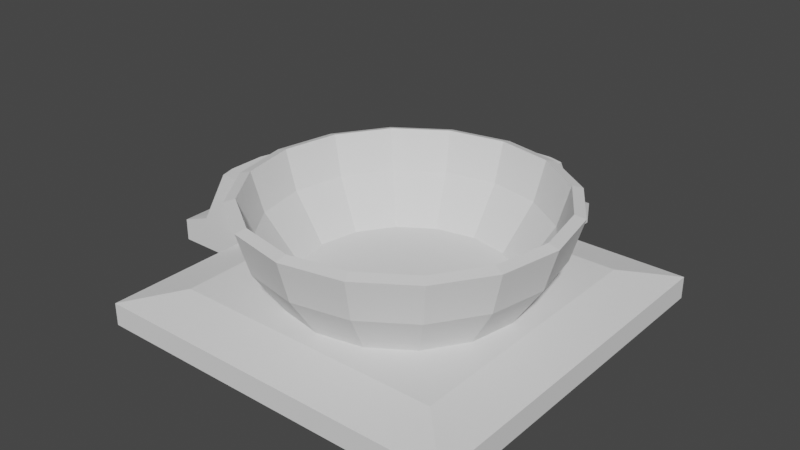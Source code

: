 # Source: TurretBase.blend  (saved by Blender 2.91.10; exported with 4.5.12 LTS)
import bpy
from mathutils import Matrix  # noqa: F401  (used for matrix-valued properties, if any)

bpy.ops.wm.read_factory_settings(use_empty=True)
scene = bpy.context.scene
scene.name = 'Scene'

# ---- collections
col_collection = bpy.data.collections.new('Collection'); scene.collection.children.link(col_collection)

# ---- world
world_world = bpy.data.worlds.new('World'); scene.world = world_world
world_world.use_nodes = True; world_world.node_tree.nodes.clear()
_N = world_world.node_tree.nodes; _L = world_world.node_tree.links
n0 = _N.new('ShaderNodeOutputWorld'); n0.name = 'World Output'; n0.location = (300, 300)
n1 = _N.new('ShaderNodeBackground'); n1.name = 'Background'; n1.location = (10, 300)
n1.inputs[0].default_value = (0.05088, 0.05088, 0.05088, 1.0)
_L.new(n1.outputs[0], n0.inputs[0])
n0.is_active_output = True
world_world.color = (0.05088, 0.05088, 0.05088)
world_world.use_sun_shadow = False
world_world.sun_shadow_jitter_overblur = 0.0

# ---- meshes
me_cube_001 = bpy.data.meshes.new('Cube.001')
me_cube_001.from_pydata([(-1.611, -1.611, 0.0), (-1.611, -1.611, 0.1975), (-1.611, 1.611, 0.0), (-1.611, 1.611, 0.1975), (1.611, -1.611, 0.0), (1.611, -1.611, 0.1975), (1.611, 1.611, 0.0), (1.611, 1.611, 0.1975), (-1.194, -1.194, 0.2975), (-1.194, 1.194, 0.2975), (1.194, 1.194, 0.2975), (1.194, -1.194, 0.2975)], [], [(0, 1, 3, 2), (2, 3, 7, 6), (6, 7, 5, 4), (4, 5, 1, 0), (2, 6, 4, 0), (3, 1, 8, 9), (10, 9, 8, 11), (1, 5, 11, 8), (7, 3, 9, 10), (5, 7, 10, 11)])
_uv = me_cube_001.uv_layers.new(name='UVMap')
_uv.uv.foreach_set('vector', [0.375, 0.0, 0.625, 0.0, 0.625, 0.25, 0.375, 0.25, 0.375, 0.25, 0.625, 0.25, 0.625, 0.5, 0.375, 0.5, 0.375, 0.5, 0.625, 0.5, 0.625, 0.75, 0.375, 0.75, 0.375, 0.75, 0.625, 0.75, 0.625, 1.0, 0.375, 1.0, 0.125, 0.5, 0.375, 0.5, 0.375, 0.75, 0.125, 0.75, 0.625, 0.25, 0.625, 0.0, 0.625, 0.0, 0.625, 0.25, 0.625, 0.5, 0.875, 0.5, 0.875, 0.75, 0.625, 0.75, 0.625, 1.0, 0.625, 0.75, 0.625, 0.75, 0.625, 1.0, 0.625, 0.5, 0.625, 0.25, 0.625, 0.25, 0.625, 0.5, 0.625, 0.75, 0.625, 0.5, 0.625, 0.5, 0.625, 0.75])
me_cube_001.use_remesh_fix_poles = True
me_cube_001.use_remesh_preserve_attributes = False
me_cube_001.use_mirror_vertex_groups = False
me_cube_001.update()
me_sphere_001 = bpy.data.meshes.new('Sphere.001')
me_sphere_001.from_pydata([(0.0, 0.9239, -0.3827), (0.3827, 0.9239, -0.119), (0.3536, 0.8536, -0.3827), (0.2706, 0.6533, -0.7071), (0.7071, 0.7071, -0.119), (0.6533, 0.6533, -0.3827), (0.5, 0.5, -0.7071), (0.9239, 0.3827, -0.119), (0.8536, 0.3536, -0.3827), (0.6533, 0.2706, -0.7071), (1.0, 1.149e-08, -0.119), (0.9239, 1.149e-08, -0.3827), (0.7071, 7.11e-08, -0.7071), (0.9239, -0.3827, -0.119), (0.8536, -0.3536, -0.3827), (0.6533, -0.2706, -0.7071), (0.7071, -0.7071, -0.119), (0.6533, -0.6533, -0.3827), (0.5, -0.5, -0.7071), (0.3827, -0.9239, -0.119), (0.3536, -0.8536, -0.3827), (0.2706, -0.6533, -0.7071), (-3.26e-07, -1.0, -0.119), (-2.962e-07, -0.9239, -0.3827), (-2.664e-07, -0.7071, -0.7071), (-0.3827, -0.9239, -0.119), (-0.3536, -0.8536, -0.3827), (-0.2706, -0.6533, -0.7071), (-0.7071, -0.7071, -0.119), (-0.6533, -0.6533, -0.3827), (-0.5, -0.5, -0.7071), (-0.9239, -0.3827, -0.119), (-0.8536, -0.3536, -0.3827), (-0.6533, -0.2706, -0.7071), (-1.0, 6.075e-07, -0.119), (-0.9239, 5.181e-07, -0.3827), (-0.7071, 4.883e-07, -0.7071), (-0.9239, 0.3827, -0.119), (-0.8536, 0.3536, -0.3827), (-0.6533, 0.2706, -0.7071), (-0.7071, 0.7071, -0.119), (-0.6533, 0.6533, -0.3827), (-0.5, 0.5, -0.7071), (-0.3827, 0.9239, -0.119), (-0.3536, 0.8536, -0.3827), (-0.2706, 0.6533, -0.7071), (6.575e-07, 1.0, -0.119), (4.34e-07, 0.7071, -0.7071)], [], [(47, 0, 2, 3), (0, 46, 1, 2), (2, 1, 4, 5), (3, 2, 5, 6), (5, 4, 7, 8), (6, 5, 8, 9), (9, 8, 11, 12), (8, 7, 10, 11), (11, 10, 13, 14), (12, 11, 14, 15), (14, 13, 16, 17), (15, 14, 17, 18), (18, 17, 20, 21), (17, 16, 19, 20), (21, 20, 23, 24), (20, 19, 22, 23), (23, 22, 25, 26), (24, 23, 26, 27), (26, 25, 28, 29), (27, 26, 29, 30), (30, 29, 32, 33), (29, 28, 31, 32), (33, 32, 35, 36), (32, 31, 34, 35), (35, 34, 37, 38), (36, 35, 38, 39), (38, 37, 40, 41), (39, 38, 41, 42), (42, 41, 44, 45), (41, 40, 43, 44), (44, 43, 46, 0), (45, 44, 0, 47)])
_uv = me_sphere_001.uv_layers.new(name='UVMap')
_uv.uv.foreach_set('vector', [0.75, 0.25, 0.75, 0.375, 0.6875, 0.375, 0.6875, 0.25, 0.75, 0.375, 0.75, 0.5, 0.6875, 0.5, 0.6875, 0.375, 0.6875, 0.375, 0.6875, 0.5, 0.625, 0.5, 0.625, 0.375, 0.6875, 0.25, 0.6875, 0.375, 0.625, 0.375, 0.625, 0.25, 0.625, 0.375, 0.625, 0.5, 0.5625, 0.5, 0.5625, 0.375, 0.625, 0.25, 0.625, 0.375, 0.5625, 0.375, 0.5625, 0.25, 0.5625, 0.25, 0.5625, 0.375, 0.5, 0.375, 0.5, 0.25, 0.5625, 0.375, 0.5625, 0.5, 0.5, 0.5, 0.5, 0.375, 0.5, 0.375, 0.5, 0.5, 0.4375, 0.5, 0.4375, 0.375, 0.5, 0.25, 0.5, 0.375, 0.4375, 0.375, 0.4375, 0.25, 0.4375, 0.375, 0.4375, 0.5, 0.375, 0.5, 0.375, 0.375, 0.4375, 0.25, 0.4375, 0.375, 0.375, 0.375, 0.375, 0.25, 0.375, 0.25, 0.375, 0.375, 0.3125, 0.375, 0.3125, 0.25, 0.375, 0.375, 0.375, 0.5, 0.3125, 0.5, 0.3125, 0.375, 0.3125, 0.25, 0.3125, 0.375, 0.25, 0.375, 0.25, 0.25, 0.3125, 0.375, 0.3125, 0.5, 0.25, 0.5, 0.25, 0.375, 0.25, 0.375, 0.25, 0.5, 0.1875, 0.5, 0.1875, 0.375, 0.25, 0.25, 0.25, 0.375, 0.1875, 0.375, 0.1875, 0.25, 0.1875, 0.375, 0.1875, 0.5, 0.125, 0.5, 0.125, 0.375, 0.1875, 0.25, 0.1875, 0.375, 0.125, 0.375, 0.125, 0.25, 0.125, 0.25, 0.125, 0.375, 0.0625, 0.375, 0.0625, 0.25, 0.125, 0.375, 0.125, 0.5, 0.0625, 0.5, 0.0625, 0.375, 0.0625, 0.25, 0.0625, 0.375, 0.0, 0.375, 0.0, 0.25, 0.0625, 0.375, 0.0625, 0.5, 0.0, 0.5, 0.0, 0.375, 1.0, 0.375, 1.0, 0.5, 0.9375, 0.5, 0.9375, 0.375, 1.0, 0.25, 1.0, 0.375, 0.9375, 0.375, 0.9375, 0.25, 0.9375, 0.375, 0.9375, 0.5, 0.875, 0.5, 0.875, 0.375, 0.9375, 0.25, 0.9375, 0.375, 0.875, 0.375, 0.875, 0.25, 0.875, 0.25, 0.875, 0.375, 0.8125, 0.375, 0.8125, 0.25, 0.875, 0.375, 0.875, 0.5, 0.8125, 0.5, 0.8125, 0.375, 0.8125, 0.375, 0.8125, 0.5, 0.75, 0.5, 0.75, 0.375, 0.8125, 0.25, 0.8125, 0.375, 0.75, 0.375, 0.75, 0.25])
me_sphere_001.use_remesh_fix_poles = True
me_sphere_001.use_remesh_preserve_attributes = False
me_sphere_001.use_mirror_vertex_groups = False
me_sphere_001.update()
me_cube_002 = bpy.data.meshes.new('Cube.002')
me_cube_002.from_pydata([(-1.0, -0.5994, -0.5994), (-1.0, -0.5994, -0.2019), (-1.0, 0.5994, -0.5994), (-1.0, 0.5994, -0.2019), (2.202, -0.5994, -0.5994), (1.2, -0.5994, 1.0), (2.202, 0.5994, -0.5994), (1.2, 0.5994, 1.0), (-1.0, 0.3333, -0.5994), (-1.0, -0.3333, -0.5994), (-1.0, -0.3333, -0.2019), (-1.0, 0.3333, -0.2019), (2.202, -0.3333, -0.5994), (2.202, 0.3333, -0.5994), (1.058, 0.3333, 1.0), (1.058, -0.3333, 1.0), (0.601, 0.5994, -0.5994), (0.1002, 0.5994, 1.0), (0.601, -0.5994, -0.5994), (0.1002, -0.5994, 1.0), (0.0288, 0.3333, 1.0), (0.0288, -0.3333, 1.0), (0.601, 0.3333, -0.5994), (0.601, -0.3333, -0.5994), (-0.1995, 0.5994, -0.5994), (-0.4499, -0.5994, -0.001617), (-0.1995, 0.3333, -0.5994), (-0.1995, -0.3333, -0.5994), (-0.4499, 0.5994, -0.001617), (-0.1995, -0.5994, -0.5994), (-0.4856, 0.3333, -0.001617), (-0.4856, -0.3333, -0.001617)], [], [(8, 11, 3, 2), (16, 17, 7, 6), (12, 15, 5, 4), (29, 25, 1, 0), (23, 12, 4, 18), (31, 10, 1, 25), (28, 3, 11, 30), (30, 11, 10, 31), (16, 6, 13, 22), (22, 13, 12, 23), (6, 7, 14, 13), (13, 14, 15, 12), (0, 1, 10, 9), (9, 10, 11, 8), (26, 22, 23, 27), (24, 16, 22, 26), (14, 20, 21, 15), (7, 17, 20, 14), (15, 21, 19, 5), (27, 23, 18, 29), (4, 5, 19, 18), (24, 28, 17, 16), (2, 3, 28, 24), (9, 27, 29, 0), (2, 24, 26, 8), (8, 26, 27, 9), (20, 30, 31, 21), (17, 28, 30, 20), (21, 31, 25, 19), (18, 19, 25, 29)])
_uv = me_cube_002.uv_layers.new(name='UVMap')
_uv.uv.foreach_set('vector', [0.375, 0.1667, 0.625, 0.1667, 0.625, 0.25, 0.375, 0.25, 0.375, 0.375, 0.625, 0.375, 0.625, 0.5, 0.375, 0.5, 0.375, 0.6667, 0.625, 0.6667, 0.625, 0.75, 0.375, 0.75, 0.375, 0.9375, 0.625, 0.9375, 0.625, 1.0, 0.375, 1.0, 0.25, 0.6667, 0.375, 0.6667, 0.375, 0.75, 0.25, 0.75, 0.8125, 0.6667, 0.875, 0.6667, 0.875, 0.75, 0.8125, 0.75, 0.8125, 0.5, 0.875, 0.5, 0.875, 0.5833, 0.8125, 0.5833, 0.8125, 0.5833, 0.875, 0.5833, 0.875, 0.6667, 0.8125, 0.6667, 0.25, 0.5, 0.375, 0.5, 0.375, 0.5833, 0.25, 0.5833, 0.25, 0.5833, 0.375, 0.5833, 0.375, 0.6667, 0.25, 0.6667, 0.375, 0.5, 0.625, 0.5, 0.625, 0.5833, 0.375, 0.5833, 0.375, 0.5833, 0.625, 0.5833, 0.625, 0.6667, 0.375, 0.6667, 0.375, 0.0, 0.625, 0.0, 0.625, 0.08333, 0.375, 0.08333, 0.375, 0.08333, 0.625, 0.08333, 0.625, 0.1667, 0.375, 0.1667, 0.1875, 0.5833, 0.25, 0.5833, 0.25, 0.6667, 0.1875, 0.6667, 0.1875, 0.5, 0.25, 0.5, 0.25, 0.5833, 0.1875, 0.5833, 0.625, 0.5833, 0.75, 0.5833, 0.75, 0.6667, 0.625, 0.6667, 0.625, 0.5, 0.75, 0.5, 0.75, 0.5833, 0.625, 0.5833, 0.625, 0.6667, 0.75, 0.6667, 0.75, 0.75, 0.625, 0.75, 0.1875, 0.6667, 0.25, 0.6667, 0.25, 0.75, 0.1875, 0.75, 0.375, 0.75, 0.625, 0.75, 0.625, 0.875, 0.375, 0.875, 0.375, 0.3125, 0.625, 0.3125, 0.625, 0.375, 0.375, 0.375, 0.375, 0.25, 0.625, 0.25, 0.625, 0.3125, 0.375, 0.3125, 0.125, 0.6667, 0.1875, 0.6667, 0.1875, 0.75, 0.125, 0.75, 0.125, 0.5, 0.1875, 0.5, 0.1875, 0.5833, 0.125, 0.5833, 0.125, 0.5833, 0.1875, 0.5833, 0.1875, 0.6667, 0.125, 0.6667, 0.75, 0.5833, 0.8125, 0.5833, 0.8125, 0.6667, 0.75, 0.6667, 0.75, 0.5, 0.8125, 0.5, 0.8125, 0.5833, 0.75, 0.5833, 0.75, 0.6667, 0.8125, 0.6667, 0.8125, 0.75, 0.75, 0.75, 0.375, 0.875, 0.625, 0.875, 0.625, 0.9375, 0.375, 0.9375])
me_cube_002.use_remesh_fix_poles = True
me_cube_002.use_remesh_preserve_attributes = False
me_cube_002.use_mirror_vertex_groups = False
me_cube_002.update()
me_cube_003 = bpy.data.meshes.new('Cube.003')
me_cube_003.from_pydata([(-4.606, -0.5994, 0.001617), (-4.606, -0.5994, 0.399), (-4.606, 0.5994, 0.001617), (-4.606, 0.5994, 0.399), (-1.404, -0.5994, 0.001617), (-2.405, -0.5994, 1.601), (-1.404, 0.5994, 0.001617), (-2.405, 0.5994, 1.601), (-4.606, 0.3333, 0.001617), (-4.606, -0.3333, 0.001617), (-4.606, -0.3333, 0.399), (-4.606, 0.3333, 0.399), (-1.404, -0.3333, 0.001617), (-1.404, 0.3333, 0.001617), (-2.548, 0.3333, 1.601), (-2.548, -0.3333, 1.601), (-3.005, 0.5994, 0.001617), (-3.506, 0.5994, 1.601), (-3.005, -0.5994, 0.001617), (-3.506, -0.5994, 1.601), (-3.577, 0.3333, 1.601), (-3.577, -0.3333, 1.601), (-3.005, 0.3333, 0.001617), (-3.005, -0.3333, 0.001617), (-3.805, 0.5994, 0.001617), (-4.056, -0.5994, 0.5994), (-3.805, 0.3333, 0.001617), (-3.805, -0.3333, 0.001617), (-4.056, 0.5994, 0.5994), (-3.805, -0.5994, 0.001617), (-4.091, 0.3333, 0.5994), (-4.091, -0.3333, 0.5994)], [], [(8, 11, 3, 2), (16, 17, 7, 6), (12, 15, 5, 4), (29, 25, 1, 0), (23, 12, 4, 18), (31, 10, 1, 25), (28, 3, 11, 30), (30, 11, 10, 31), (16, 6, 13, 22), (22, 13, 12, 23), (6, 7, 14, 13), (13, 14, 15, 12), (0, 1, 10, 9), (9, 10, 11, 8), (26, 22, 23, 27), (24, 16, 22, 26), (14, 20, 21, 15), (7, 17, 20, 14), (15, 21, 19, 5), (27, 23, 18, 29), (4, 5, 19, 18), (24, 28, 17, 16), (2, 3, 28, 24), (9, 27, 29, 0), (2, 24, 26, 8), (8, 26, 27, 9), (20, 30, 31, 21), (17, 28, 30, 20), (21, 31, 25, 19), (18, 19, 25, 29)])
_uv = me_cube_003.uv_layers.new(name='UVMap')
_uv.uv.foreach_set('vector', [0.375, 0.1667, 0.625, 0.1667, 0.625, 0.25, 0.375, 0.25, 0.375, 0.375, 0.625, 0.375, 0.625, 0.5, 0.375, 0.5, 0.375, 0.6667, 0.625, 0.6667, 0.625, 0.75, 0.375, 0.75, 0.375, 0.9375, 0.625, 0.9375, 0.625, 1.0, 0.375, 1.0, 0.25, 0.6667, 0.375, 0.6667, 0.375, 0.75, 0.25, 0.75, 0.8125, 0.6667, 0.875, 0.6667, 0.875, 0.75, 0.8125, 0.75, 0.8125, 0.5, 0.875, 0.5, 0.875, 0.5833, 0.8125, 0.5833, 0.8125, 0.5833, 0.875, 0.5833, 0.875, 0.6667, 0.8125, 0.6667, 0.25, 0.5, 0.375, 0.5, 0.375, 0.5833, 0.25, 0.5833, 0.25, 0.5833, 0.375, 0.5833, 0.375, 0.6667, 0.25, 0.6667, 0.375, 0.5, 0.625, 0.5, 0.625, 0.5833, 0.375, 0.5833, 0.375, 0.5833, 0.625, 0.5833, 0.625, 0.6667, 0.375, 0.6667, 0.375, 0.0, 0.625, 0.0, 0.625, 0.08333, 0.375, 0.08333, 0.375, 0.08333, 0.625, 0.08333, 0.625, 0.1667, 0.375, 0.1667, 0.1875, 0.5833, 0.25, 0.5833, 0.25, 0.6667, 0.1875, 0.6667, 0.1875, 0.5, 0.25, 0.5, 0.25, 0.5833, 0.1875, 0.5833, 0.625, 0.5833, 0.75, 0.5833, 0.75, 0.6667, 0.625, 0.6667, 0.625, 0.5, 0.75, 0.5, 0.75, 0.5833, 0.625, 0.5833, 0.625, 0.6667, 0.75, 0.6667, 0.75, 0.75, 0.625, 0.75, 0.1875, 0.6667, 0.25, 0.6667, 0.25, 0.75, 0.1875, 0.75, 0.375, 0.75, 0.625, 0.75, 0.625, 0.875, 0.375, 0.875, 0.375, 0.3125, 0.625, 0.3125, 0.625, 0.375, 0.375, 0.375, 0.375, 0.25, 0.625, 0.25, 0.625, 0.3125, 0.375, 0.3125, 0.125, 0.6667, 0.1875, 0.6667, 0.1875, 0.75, 0.125, 0.75, 0.125, 0.5, 0.1875, 0.5, 0.1875, 0.5833, 0.125, 0.5833, 0.125, 0.5833, 0.1875, 0.5833, 0.1875, 0.6667, 0.125, 0.6667, 0.75, 0.5833, 0.8125, 0.5833, 0.8125, 0.6667, 0.75, 0.6667, 0.75, 0.5, 0.8125, 0.5, 0.8125, 0.5833, 0.75, 0.5833, 0.75, 0.6667, 0.8125, 0.6667, 0.8125, 0.75, 0.75, 0.75, 0.375, 0.875, 0.625, 0.875, 0.625, 0.9375, 0.375, 0.9375])
me_cube_003.use_remesh_fix_poles = True
me_cube_003.use_remesh_preserve_attributes = False
me_cube_003.use_mirror_vertex_groups = False
me_cube_003.update()

# ---- objects
ob_cube = bpy.data.objects.new('Cube', me_cube_001)
ob_sphere_001 = bpy.data.objects.new('Sphere.001', me_sphere_001)
ob_cube_001 = bpy.data.objects.new('Cube.001', me_cube_002)
ob_cube_002 = bpy.data.objects.new('Cube.002', me_cube_003)

# ---- transforms, parenting, visibility, modifiers, constraints
ob_cube.location = (0.0, 0.0, 0.0)
ob_cube.lineart.crease_threshold = 0.0
ob_sphere_001.location = (0.0, 0.0, 1.2)
ob_sphere_001.scale = (1.382, 1.382, 1.382)
ob_sphere_001.lineart.crease_threshold = 0.0
_m = ob_sphere_001.modifiers.new('Solidify', 'SOLIDIFY')
_m.thickness = 0.07
ob_cube_001.location = (-1.8, 0.0, 0.3)
ob_cube_001.scale = (0.4992, 0.4992, 0.4992)
ob_cube_001.lineart.crease_threshold = 0.0
ob_cube_002.location = (1.192e-07, 0.0, 0.0)
ob_cube_002.rotation_euler = (0.0, -0.0, -1.571)
ob_cube_002.scale = (0.4992, 0.4992, 0.4992)
ob_cube_002.lineart.crease_threshold = 0.0

# ---- collection membership
col_collection.objects.link(ob_cube)
col_collection.objects.link(ob_sphere_001)
col_collection.objects.link(ob_cube_001)
col_collection.objects.link(ob_cube_002)

# ---- scene / render settings (as saved in the file)
scene.frame_start = 1; scene.frame_end = 250; scene.frame_set(1)
scene.render.engine = 'BLENDER_EEVEE_NEXT'
scene.cycles.use_denoising = False
scene.cycles.samples = 128
scene.cycles.sampling_pattern = 'TABULATED_SOBOL'
scene.cycles.use_adaptive_sampling = False
scene.cycles.use_light_tree = False
scene.view_settings.view_transform = 'Filmic'
bpy.context.view_layer.update()

# ---- added for rendering (the .blend has no active camera and no usable light): camera, sun
cam_auto = bpy.data.cameras.new('AutoCamera')
cam_auto.lens = 50.0
cam_auto.sensor_width = 36.0
cam_auto.clip_end = 1000.0
ob_auto_camera = bpy.data.objects.new('AutoCamera', cam_auto)
scene.collection.objects.link(ob_auto_camera)
ob_auto_camera.location = (4.86609, -5.90811, 4.69924)
ob_auto_camera.rotation_euler = (1.09748, -7.21219e-08, 0.694738)
scene.camera = ob_auto_camera
light_auto_sun = bpy.data.lights.new('AutoSun', 'SUN')
light_auto_sun.energy = 3.0
light_auto_sun.angle = 0.0523599
ob_auto_sun = bpy.data.objects.new('AutoSun', light_auto_sun)
scene.collection.objects.link(ob_auto_sun)
ob_auto_sun.rotation_euler = (0.872665, 0.174533, 0.523599)
bpy.context.view_layer.update()
